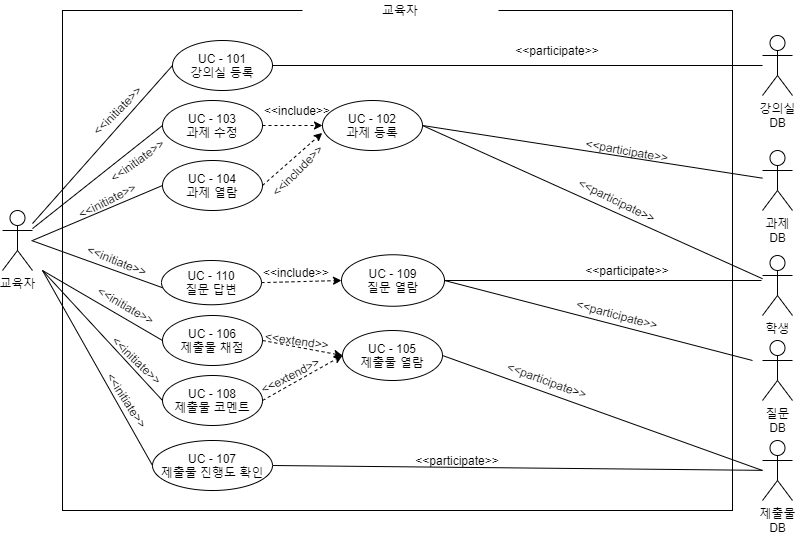

The diagram above was exported from draw.io. Its source (the exported page's mxGraphModel, read from the mxfile embedded in the PNG):
<mxGraphModel dx="1109" dy="623" grid="1" gridSize="10" guides="1" tooltips="1" connect="1" arrows="1" fold="1" page="1" pageScale="1" pageWidth="827" pageHeight="1169" math="0" shadow="0">
  <root>
    <mxCell id="0" />
    <mxCell id="1" parent="0" />
    <mxCell id="99HTHUjr3OugUExmNpMH-12" value="" style="rounded=0;whiteSpace=wrap;html=1;" parent="1" vertex="1">
      <mxGeometry x="80" y="80" width="670" height="500" as="geometry" />
    </mxCell>
    <mxCell id="99HTHUjr3OugUExmNpMH-13" value="교육자" style="text;html=1;strokeColor=none;align=center;verticalAlign=middle;whiteSpace=wrap;rounded=0;fillColor=#ffffff;" parent="1" vertex="1">
      <mxGeometry x="320" y="70" width="196" height="20" as="geometry" />
    </mxCell>
    <mxCell id="99HTHUjr3OugUExmNpMH-18" value="교육자" style="shape=umlActor;verticalLabelPosition=bottom;verticalAlign=top;html=1;outlineConnect=0;" parent="1" vertex="1">
      <mxGeometry x="20" y="280" width="30" height="60" as="geometry" />
    </mxCell>
    <mxCell id="99HTHUjr3OugUExmNpMH-22" style="rounded=0;orthogonalLoop=1;jettySize=auto;html=1;exitX=0;exitY=0.5;exitDx=0;exitDy=0;endArrow=none;endFill=0;" parent="1" source="99HTHUjr3OugUExmNpMH-21" target="99HTHUjr3OugUExmNpMH-18" edge="1">
      <mxGeometry relative="1" as="geometry" />
    </mxCell>
    <mxCell id="99HTHUjr3OugUExmNpMH-21" value="UC - 101&lt;br&gt;강의실 등록" style="ellipse;whiteSpace=wrap;html=1;" parent="1" vertex="1">
      <mxGeometry x="190" y="110" width="100" height="50" as="geometry" />
    </mxCell>
    <mxCell id="99HTHUjr3OugUExmNpMH-41" style="edgeStyle=none;rounded=0;orthogonalLoop=1;jettySize=auto;html=1;exitX=1;exitY=0.5;exitDx=0;exitDy=0;startArrow=none;startFill=0;endArrow=none;endFill=0;" parent="1" source="99HTHUjr3OugUExmNpMH-23" target="99HTHUjr3OugUExmNpMH-32" edge="1">
      <mxGeometry relative="1" as="geometry" />
    </mxCell>
    <mxCell id="99HTHUjr3OugUExmNpMH-59" style="edgeStyle=none;rounded=0;orthogonalLoop=1;jettySize=auto;html=1;exitX=1;exitY=0.5;exitDx=0;exitDy=0;startArrow=none;startFill=0;endArrow=none;endFill=0;" parent="1" source="99HTHUjr3OugUExmNpMH-23" target="99HTHUjr3OugUExmNpMH-49" edge="1">
      <mxGeometry relative="1" as="geometry" />
    </mxCell>
    <mxCell id="99HTHUjr3OugUExmNpMH-23" value="UC - 102&lt;br&gt;과제&amp;nbsp;등록" style="ellipse;whiteSpace=wrap;html=1;" parent="1" vertex="1">
      <mxGeometry x="340" y="170" width="100" height="50" as="geometry" />
    </mxCell>
    <mxCell id="99HTHUjr3OugUExmNpMH-27" style="edgeStyle=none;rounded=0;orthogonalLoop=1;jettySize=auto;html=1;exitX=0;exitY=0.5;exitDx=0;exitDy=0;startArrow=none;startFill=0;endArrow=none;endFill=0;" parent="1" source="99HTHUjr3OugUExmNpMH-25" target="99HTHUjr3OugUExmNpMH-18" edge="1">
      <mxGeometry relative="1" as="geometry" />
    </mxCell>
    <mxCell id="99HTHUjr3OugUExmNpMH-28" style="edgeStyle=none;rounded=0;orthogonalLoop=1;jettySize=auto;html=1;exitX=1;exitY=0.5;exitDx=0;exitDy=0;entryX=0;entryY=0.5;entryDx=0;entryDy=0;dashed=1;startArrow=none;startFill=0;endArrow=classic;endFill=1;" parent="1" source="99HTHUjr3OugUExmNpMH-25" target="99HTHUjr3OugUExmNpMH-23" edge="1">
      <mxGeometry relative="1" as="geometry" />
    </mxCell>
    <mxCell id="99HTHUjr3OugUExmNpMH-25" value="UC - 103&lt;br&gt;과제 수정" style="ellipse;whiteSpace=wrap;html=1;" parent="1" vertex="1">
      <mxGeometry x="180" y="170" width="100" height="50" as="geometry" />
    </mxCell>
    <mxCell id="99HTHUjr3OugUExmNpMH-29" value="&amp;lt;&amp;lt;include&amp;gt;&amp;gt;" style="text;html=1;strokeColor=none;fillColor=none;align=center;verticalAlign=middle;whiteSpace=wrap;rounded=0;rotation=0;" parent="1" vertex="1">
      <mxGeometry x="280" y="170" width="70" height="20" as="geometry" />
    </mxCell>
    <mxCell id="99HTHUjr3OugUExmNpMH-36" style="edgeStyle=none;rounded=0;orthogonalLoop=1;jettySize=auto;html=1;entryX=1;entryY=0.5;entryDx=0;entryDy=0;startArrow=none;startFill=0;endArrow=none;endFill=0;" parent="1" source="99HTHUjr3OugUExmNpMH-31" target="99HTHUjr3OugUExmNpMH-21" edge="1">
      <mxGeometry relative="1" as="geometry" />
    </mxCell>
    <mxCell id="99HTHUjr3OugUExmNpMH-31" value="강의실&lt;br&gt;DB" style="shape=umlActor;verticalLabelPosition=bottom;verticalAlign=top;html=1;outlineConnect=0;" parent="1" vertex="1">
      <mxGeometry x="780" y="105" width="30" height="60" as="geometry" />
    </mxCell>
    <mxCell id="99HTHUjr3OugUExmNpMH-32" value="과제&lt;br&gt;DB" style="shape=umlActor;verticalLabelPosition=bottom;verticalAlign=top;html=1;outlineConnect=0;" parent="1" vertex="1">
      <mxGeometry x="780" y="220" width="30" height="60" as="geometry" />
    </mxCell>
    <mxCell id="99HTHUjr3OugUExmNpMH-33" value="&amp;lt;&amp;lt;initiate&amp;gt;&amp;gt;" style="text;html=1;strokeColor=none;fillColor=none;align=center;verticalAlign=middle;whiteSpace=wrap;rounded=0;rotation=-45;" parent="1" vertex="1">
      <mxGeometry x="100" y="170" width="70" height="20" as="geometry" />
    </mxCell>
    <mxCell id="99HTHUjr3OugUExmNpMH-34" value="&amp;lt;&amp;lt;initiate&amp;gt;&amp;gt;" style="text;html=1;strokeColor=none;fillColor=none;align=center;verticalAlign=middle;whiteSpace=wrap;rounded=0;rotation=324;" parent="1" vertex="1">
      <mxGeometry x="120" y="220" width="70" height="20" as="geometry" />
    </mxCell>
    <mxCell id="99HTHUjr3OugUExmNpMH-35" value="&amp;lt;&amp;lt;participate&amp;gt;&amp;gt;" style="text;html=1;strokeColor=none;fillColor=none;align=center;verticalAlign=middle;whiteSpace=wrap;rounded=0;" parent="1" vertex="1">
      <mxGeometry x="540" y="110" width="70" height="20" as="geometry" />
    </mxCell>
    <mxCell id="99HTHUjr3OugUExmNpMH-37" value="UC - 104&lt;br&gt;과제 열람" style="ellipse;whiteSpace=wrap;html=1;" parent="1" vertex="1">
      <mxGeometry x="180" y="230" width="100" height="50" as="geometry" />
    </mxCell>
    <mxCell id="99HTHUjr3OugUExmNpMH-63" style="edgeStyle=none;rounded=0;orthogonalLoop=1;jettySize=auto;html=1;exitX=1;exitY=0.5;exitDx=0;exitDy=0;startArrow=none;startFill=0;endArrow=none;endFill=0;" parent="1" source="99HTHUjr3OugUExmNpMH-44" target="99HTHUjr3OugUExmNpMH-46" edge="1">
      <mxGeometry relative="1" as="geometry">
        <mxPoint x="770" y="430" as="targetPoint" />
      </mxGeometry>
    </mxCell>
    <mxCell id="99HTHUjr3OugUExmNpMH-44" value="UC - 107&lt;br&gt;제출물 진행도 확인" style="ellipse;whiteSpace=wrap;html=1;" parent="1" vertex="1">
      <mxGeometry x="170" y="510" width="120" height="50" as="geometry" />
    </mxCell>
    <mxCell id="99HTHUjr3OugUExmNpMH-60" style="edgeStyle=none;rounded=0;orthogonalLoop=1;jettySize=auto;html=1;exitX=1;exitY=0.5;exitDx=0;exitDy=0;startArrow=none;startFill=0;endArrow=none;endFill=0;" parent="1" source="99HTHUjr3OugUExmNpMH-45" edge="1">
      <mxGeometry relative="1" as="geometry">
        <mxPoint x="780" y="540" as="targetPoint" />
      </mxGeometry>
    </mxCell>
    <mxCell id="99HTHUjr3OugUExmNpMH-45" value="UC - 105&lt;br&gt;제출물 열람" style="ellipse;whiteSpace=wrap;html=1;" parent="1" vertex="1">
      <mxGeometry x="360" y="400" width="100" height="50" as="geometry" />
    </mxCell>
    <mxCell id="99HTHUjr3OugUExmNpMH-46" value="제출물&lt;br&gt;DB" style="shape=umlActor;verticalLabelPosition=bottom;verticalAlign=top;html=1;outlineConnect=0;" parent="1" vertex="1">
      <mxGeometry x="780" y="510" width="30" height="60" as="geometry" />
    </mxCell>
    <mxCell id="99HTHUjr3OugUExmNpMH-49" value="학생" style="shape=umlActor;verticalLabelPosition=bottom;verticalAlign=top;html=1;outlineConnect=0;" parent="1" vertex="1">
      <mxGeometry x="780" y="325" width="30" height="60" as="geometry" />
    </mxCell>
    <mxCell id="99HTHUjr3OugUExmNpMH-68" value="&amp;lt;&amp;lt;initiate&amp;gt;&amp;gt;" style="text;html=1;strokeColor=none;fillColor=none;align=center;verticalAlign=middle;whiteSpace=wrap;rounded=0;rotation=57;" parent="1" vertex="1">
      <mxGeometry x="110" y="460" width="70" height="20" as="geometry" />
    </mxCell>
    <mxCell id="99HTHUjr3OugUExmNpMH-70" value="&amp;lt;&amp;lt;extend&amp;gt;&amp;gt;" style="text;html=1;strokeColor=none;fillColor=none;align=center;verticalAlign=middle;whiteSpace=wrap;rounded=0;rotation=8;" parent="1" vertex="1">
      <mxGeometry x="280" y="400" width="70" height="20" as="geometry" />
    </mxCell>
    <mxCell id="99HTHUjr3OugUExmNpMH-72" value="&amp;lt;&amp;lt;participate&amp;gt;&amp;gt;" style="text;html=1;strokeColor=none;fillColor=none;align=center;verticalAlign=middle;whiteSpace=wrap;rounded=0;rotation=10;" parent="1" vertex="1">
      <mxGeometry x="610" y="210" width="70" height="20" as="geometry" />
    </mxCell>
    <mxCell id="99HTHUjr3OugUExmNpMH-74" value="&amp;lt;&amp;lt;participate&amp;gt;&amp;gt;" style="text;html=1;strokeColor=none;fillColor=none;align=center;verticalAlign=middle;whiteSpace=wrap;rounded=0;rotation=20;" parent="1" vertex="1">
      <mxGeometry x="530" y="440" width="70" height="20" as="geometry" />
    </mxCell>
    <mxCell id="99HTHUjr3OugUExmNpMH-75" value="&amp;lt;&amp;lt;participate&amp;gt;&amp;gt;" style="text;html=1;strokeColor=none;fillColor=none;align=center;verticalAlign=middle;whiteSpace=wrap;rounded=0;rotation=0;" parent="1" vertex="1">
      <mxGeometry x="440" y="520" width="70" height="20" as="geometry" />
    </mxCell>
    <mxCell id="99HTHUjr3OugUExmNpMH-76" value="&amp;lt;&amp;lt;participate&amp;gt;&amp;gt;" style="text;html=1;strokeColor=none;fillColor=none;align=center;verticalAlign=middle;whiteSpace=wrap;rounded=0;rotation=26;" parent="1" vertex="1">
      <mxGeometry x="600" y="260" width="70" height="20" as="geometry" />
    </mxCell>
    <mxCell id="7B5l2LTXDk5ERJ7XjmDU-2" style="edgeStyle=none;rounded=0;orthogonalLoop=1;jettySize=auto;html=1;exitX=1;exitY=0.5;exitDx=0;exitDy=0;entryX=-0.003;entryY=0.649;entryDx=0;entryDy=0;dashed=1;startArrow=none;startFill=0;endArrow=classic;endFill=1;entryPerimeter=0;" edge="1" parent="1" source="99HTHUjr3OugUExmNpMH-37" target="99HTHUjr3OugUExmNpMH-23">
      <mxGeometry relative="1" as="geometry">
        <mxPoint x="290" y="204.9999999999999" as="sourcePoint" />
        <mxPoint x="350" y="204.9999999999999" as="targetPoint" />
      </mxGeometry>
    </mxCell>
    <mxCell id="7B5l2LTXDk5ERJ7XjmDU-3" value="&amp;lt;&amp;lt;include&amp;gt;&amp;gt;" style="text;html=1;strokeColor=none;fillColor=none;align=center;verticalAlign=middle;whiteSpace=wrap;rounded=0;rotation=-45;" vertex="1" parent="1">
      <mxGeometry x="280" y="230" width="70" height="20" as="geometry" />
    </mxCell>
    <mxCell id="7B5l2LTXDk5ERJ7XjmDU-4" style="edgeStyle=none;rounded=0;orthogonalLoop=1;jettySize=auto;html=1;exitX=0;exitY=0.5;exitDx=0;exitDy=0;startArrow=none;startFill=0;endArrow=none;endFill=0;" edge="1" parent="1" source="99HTHUjr3OugUExmNpMH-37">
      <mxGeometry relative="1" as="geometry">
        <mxPoint x="190" y="204.9999999999999" as="sourcePoint" />
        <mxPoint x="50" y="310" as="targetPoint" />
      </mxGeometry>
    </mxCell>
    <mxCell id="7B5l2LTXDk5ERJ7XjmDU-5" value="&amp;lt;&amp;lt;initiate&amp;gt;&amp;gt;" style="text;html=1;strokeColor=none;fillColor=none;align=center;verticalAlign=middle;whiteSpace=wrap;rounded=0;rotation=333;" vertex="1" parent="1">
      <mxGeometry x="90" y="260" width="70" height="20" as="geometry" />
    </mxCell>
    <mxCell id="7B5l2LTXDk5ERJ7XjmDU-6" value="UC - 106&lt;br&gt;제출물 채점" style="ellipse;whiteSpace=wrap;html=1;" vertex="1" parent="1">
      <mxGeometry x="180" y="385" width="100" height="50" as="geometry" />
    </mxCell>
    <mxCell id="7B5l2LTXDk5ERJ7XjmDU-8" value="UC - 108&lt;br&gt;제출물 코멘트" style="ellipse;whiteSpace=wrap;html=1;" vertex="1" parent="1">
      <mxGeometry x="180" y="445" width="100" height="50" as="geometry" />
    </mxCell>
    <mxCell id="7B5l2LTXDk5ERJ7XjmDU-10" style="edgeStyle=none;rounded=0;orthogonalLoop=1;jettySize=auto;html=1;exitX=0;exitY=0.5;exitDx=0;exitDy=0;startArrow=none;startFill=0;endArrow=none;endFill=0;" edge="1" parent="1" source="7B5l2LTXDk5ERJ7XjmDU-6">
      <mxGeometry relative="1" as="geometry">
        <mxPoint x="190" y="365" as="sourcePoint" />
        <mxPoint x="60" y="340" as="targetPoint" />
      </mxGeometry>
    </mxCell>
    <mxCell id="7B5l2LTXDk5ERJ7XjmDU-13" style="edgeStyle=none;rounded=0;orthogonalLoop=1;jettySize=auto;html=1;exitX=0;exitY=0.5;exitDx=0;exitDy=0;startArrow=none;startFill=0;endArrow=none;endFill=0;" edge="1" parent="1" source="7B5l2LTXDk5ERJ7XjmDU-8">
      <mxGeometry relative="1" as="geometry">
        <mxPoint x="190" y="420" as="sourcePoint" />
        <mxPoint x="60" y="340" as="targetPoint" />
      </mxGeometry>
    </mxCell>
    <mxCell id="7B5l2LTXDk5ERJ7XjmDU-14" value="&amp;lt;&amp;lt;initiate&amp;gt;&amp;gt;" style="text;html=1;strokeColor=none;fillColor=none;align=center;verticalAlign=middle;whiteSpace=wrap;rounded=0;rotation=30;" vertex="1" parent="1">
      <mxGeometry x="109" y="365" width="70" height="20" as="geometry" />
    </mxCell>
    <mxCell id="7B5l2LTXDk5ERJ7XjmDU-15" value="&amp;lt;&amp;lt;initiate&amp;gt;&amp;gt;" style="text;html=1;strokeColor=none;fillColor=none;align=center;verticalAlign=middle;whiteSpace=wrap;rounded=0;rotation=44;" vertex="1" parent="1">
      <mxGeometry x="120" y="420" width="70" height="20" as="geometry" />
    </mxCell>
    <mxCell id="7B5l2LTXDk5ERJ7XjmDU-17" style="edgeStyle=none;rounded=0;orthogonalLoop=1;jettySize=auto;html=1;exitX=1;exitY=0.5;exitDx=0;exitDy=0;entryX=0;entryY=0.5;entryDx=0;entryDy=0;dashed=1;startArrow=none;startFill=0;endArrow=classic;endFill=1;" edge="1" parent="1" source="7B5l2LTXDk5ERJ7XjmDU-6" target="99HTHUjr3OugUExmNpMH-45">
      <mxGeometry relative="1" as="geometry">
        <mxPoint x="290" y="304.9999999999999" as="sourcePoint" />
        <mxPoint x="350" y="304.9999999999999" as="targetPoint" />
      </mxGeometry>
    </mxCell>
    <mxCell id="7B5l2LTXDk5ERJ7XjmDU-18" style="edgeStyle=none;rounded=0;orthogonalLoop=1;jettySize=auto;html=1;exitX=1;exitY=0.5;exitDx=0;exitDy=0;entryX=0;entryY=0.5;entryDx=0;entryDy=0;dashed=1;startArrow=none;startFill=0;endArrow=classic;endFill=1;" edge="1" parent="1" source="7B5l2LTXDk5ERJ7XjmDU-8" target="99HTHUjr3OugUExmNpMH-45">
      <mxGeometry relative="1" as="geometry">
        <mxPoint x="290" y="320" as="sourcePoint" />
        <mxPoint x="370" y="335.0000000000001" as="targetPoint" />
      </mxGeometry>
    </mxCell>
    <mxCell id="7B5l2LTXDk5ERJ7XjmDU-19" value="&amp;lt;&amp;lt;extend&amp;gt;&amp;gt;" style="text;html=1;strokeColor=none;fillColor=none;align=center;verticalAlign=middle;whiteSpace=wrap;rounded=0;rotation=333;" vertex="1" parent="1">
      <mxGeometry x="273" y="435" width="70" height="20" as="geometry" />
    </mxCell>
    <mxCell id="7B5l2LTXDk5ERJ7XjmDU-23" style="edgeStyle=none;rounded=0;orthogonalLoop=1;jettySize=auto;html=1;exitX=0;exitY=0.5;exitDx=0;exitDy=0;startArrow=none;startFill=0;endArrow=none;endFill=0;" edge="1" parent="1" source="99HTHUjr3OugUExmNpMH-44">
      <mxGeometry relative="1" as="geometry">
        <mxPoint x="190" y="480.0000000000001" as="sourcePoint" />
        <mxPoint x="60" y="340" as="targetPoint" />
      </mxGeometry>
    </mxCell>
    <mxCell id="7B5l2LTXDk5ERJ7XjmDU-29" value="질문&lt;br&gt;DB" style="shape=umlActor;verticalLabelPosition=bottom;verticalAlign=top;html=1;outlineConnect=0;" vertex="1" parent="1">
      <mxGeometry x="780" y="410" width="30" height="60" as="geometry" />
    </mxCell>
    <mxCell id="7B5l2LTXDk5ERJ7XjmDU-42" style="edgeStyle=none;rounded=0;orthogonalLoop=1;jettySize=auto;html=1;exitX=1;exitY=0.5;exitDx=0;exitDy=0;startArrow=none;startFill=0;endArrow=none;endFill=0;" edge="1" parent="1" source="7B5l2LTXDk5ERJ7XjmDU-44">
      <mxGeometry relative="1" as="geometry">
        <mxPoint x="779" y="350" as="targetPoint" />
      </mxGeometry>
    </mxCell>
    <mxCell id="7B5l2LTXDk5ERJ7XjmDU-43" style="edgeStyle=none;rounded=0;orthogonalLoop=1;jettySize=auto;html=1;exitX=1;exitY=0.5;exitDx=0;exitDy=0;startArrow=none;startFill=0;endArrow=none;endFill=0;" edge="1" parent="1" source="7B5l2LTXDk5ERJ7XjmDU-44">
      <mxGeometry relative="1" as="geometry">
        <mxPoint x="770" y="430" as="targetPoint" />
      </mxGeometry>
    </mxCell>
    <mxCell id="7B5l2LTXDk5ERJ7XjmDU-44" value="UC - 109&lt;br&gt;질문 열람" style="ellipse;whiteSpace=wrap;html=1;" vertex="1" parent="1">
      <mxGeometry x="359" y="324.25" width="103" height="51.5" as="geometry" />
    </mxCell>
    <mxCell id="7B5l2LTXDk5ERJ7XjmDU-45" value="&amp;lt;&amp;lt;initiate&amp;gt;&amp;gt;" style="text;html=1;strokeColor=none;fillColor=none;align=center;verticalAlign=middle;whiteSpace=wrap;rounded=0;rotation=22;" vertex="1" parent="1">
      <mxGeometry x="100" y="320" width="70" height="20" as="geometry" />
    </mxCell>
    <mxCell id="7B5l2LTXDk5ERJ7XjmDU-46" value="&amp;lt;&amp;lt;participate&amp;gt;&amp;gt;" style="text;html=1;strokeColor=none;fillColor=none;align=center;verticalAlign=middle;whiteSpace=wrap;rounded=0;rotation=15;" vertex="1" parent="1">
      <mxGeometry x="600" y="374.25" width="70" height="20" as="geometry" />
    </mxCell>
    <mxCell id="7B5l2LTXDk5ERJ7XjmDU-47" value="&amp;lt;&amp;lt;participate&amp;gt;&amp;gt;" style="text;html=1;strokeColor=none;fillColor=none;align=center;verticalAlign=middle;whiteSpace=wrap;rounded=0;rotation=0;" vertex="1" parent="1">
      <mxGeometry x="610" y="330" width="70" height="20" as="geometry" />
    </mxCell>
    <mxCell id="7B5l2LTXDk5ERJ7XjmDU-48" value="UC - 110&lt;br&gt;질문 답변" style="ellipse;whiteSpace=wrap;html=1;" vertex="1" parent="1">
      <mxGeometry x="179" y="330" width="100" height="44.25" as="geometry" />
    </mxCell>
    <mxCell id="7B5l2LTXDk5ERJ7XjmDU-49" style="edgeStyle=none;rounded=0;orthogonalLoop=1;jettySize=auto;html=1;exitX=1;exitY=0.5;exitDx=0;exitDy=0;entryX=0;entryY=0.5;entryDx=0;entryDy=0;dashed=1;startArrow=none;startFill=0;endArrow=classic;endFill=1;" edge="1" parent="1" source="7B5l2LTXDk5ERJ7XjmDU-48" target="7B5l2LTXDk5ERJ7XjmDU-44">
      <mxGeometry relative="1" as="geometry">
        <mxPoint x="289" y="19.249999999999886" as="sourcePoint" />
        <mxPoint x="349" y="19.249999999999886" as="targetPoint" />
      </mxGeometry>
    </mxCell>
    <mxCell id="7B5l2LTXDk5ERJ7XjmDU-50" value="&amp;lt;&amp;lt;include&amp;gt;&amp;gt;" style="text;html=1;strokeColor=none;fillColor=none;align=center;verticalAlign=middle;whiteSpace=wrap;rounded=0;rotation=0;" vertex="1" parent="1">
      <mxGeometry x="279" y="332.25" width="70" height="20" as="geometry" />
    </mxCell>
    <mxCell id="7B5l2LTXDk5ERJ7XjmDU-51" style="edgeStyle=none;rounded=0;orthogonalLoop=1;jettySize=auto;html=1;exitX=0.009;exitY=0.614;exitDx=0;exitDy=0;startArrow=none;startFill=0;endArrow=none;endFill=0;exitPerimeter=0;" edge="1" parent="1" source="7B5l2LTXDk5ERJ7XjmDU-48">
      <mxGeometry relative="1" as="geometry">
        <mxPoint x="199" y="204.2500000000001" as="sourcePoint" />
        <mxPoint x="49" y="310" as="targetPoint" />
      </mxGeometry>
    </mxCell>
  </root>
</mxGraphModel>